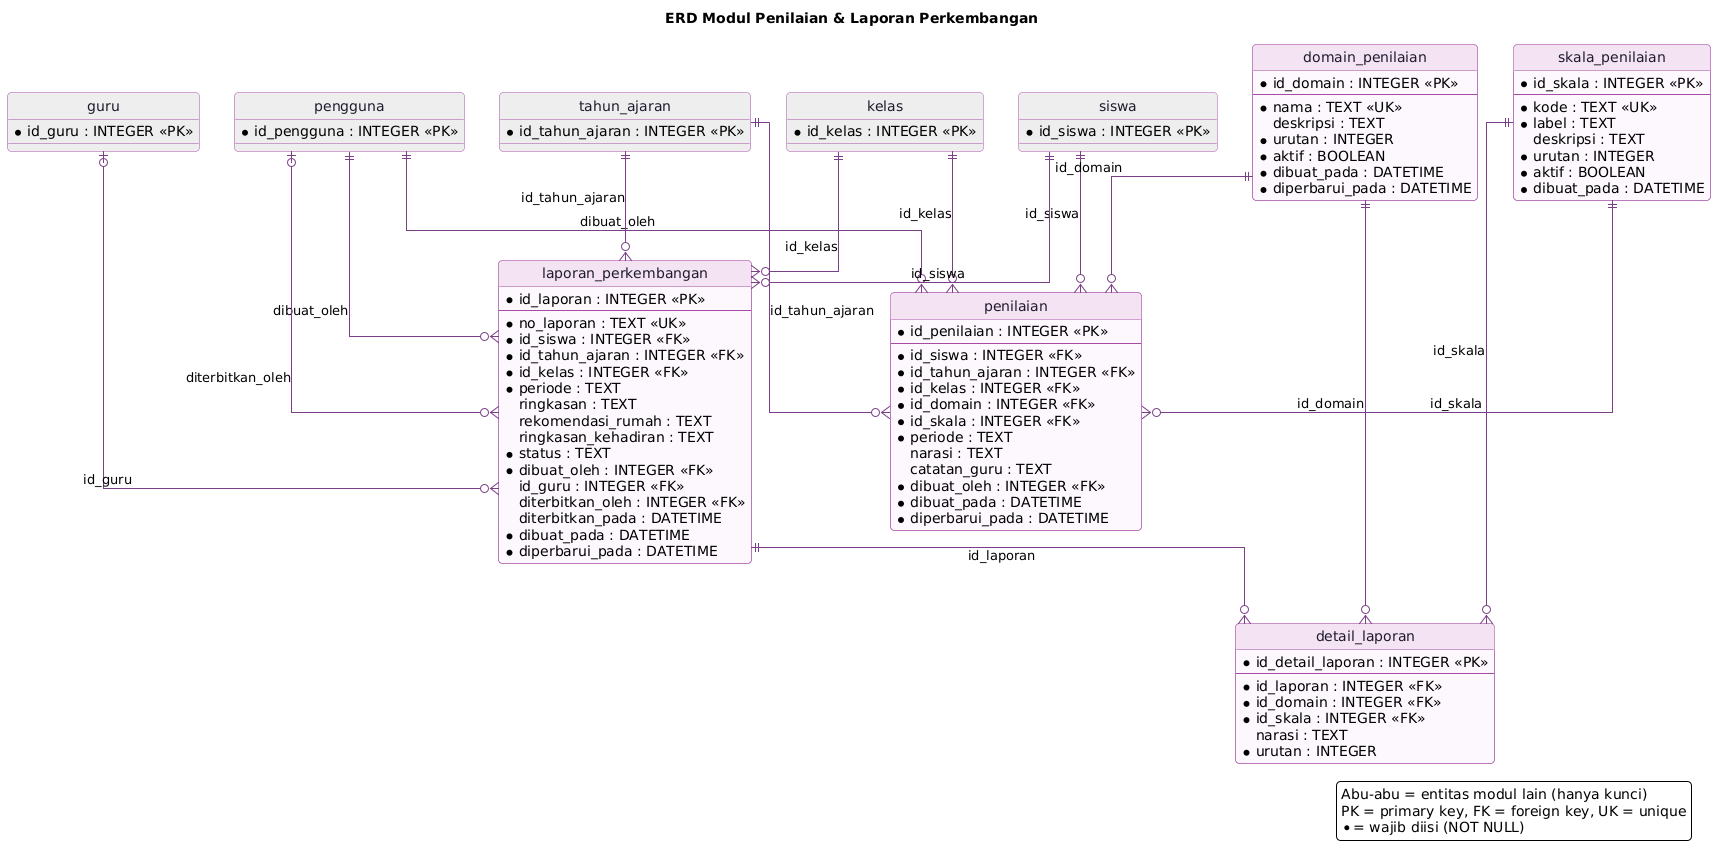

The diagram above was rendered by PlantUML. Its source (embedded in the PNG):
@startuml erd-penilaian
skinparam backgroundColor #FFFFFF
skinparam shadowing false
skinparam defaultFontName "DejaVu Sans"
skinparam roundCorner 8
skinparam linetype ortho
skinparam ArrowColor #7a3f86
skinparam class {
  BackgroundColor #FDF8FD
  BorderColor #A64CA6
  HeaderBackgroundColor #F3E3F3
  FontColor #1f1a2e
}
hide circle
title ERD Modul Penilaian & Laporan Perkembangan

entity "penilaian" as penilaian {
  * id_penilaian : INTEGER <<PK>>
  --
  * id_siswa : INTEGER <<FK>>
  * id_tahun_ajaran : INTEGER <<FK>>
  * id_kelas : INTEGER <<FK>>
  * id_domain : INTEGER <<FK>>
  * id_skala : INTEGER <<FK>>
  * periode : TEXT
    narasi : TEXT
    catatan_guru : TEXT
  * dibuat_oleh : INTEGER <<FK>>
  * dibuat_pada : DATETIME
  * diperbarui_pada : DATETIME
}

entity "siswa" as siswa #EEEEEE {
  * id_siswa : INTEGER <<PK>>
}

entity "tahun_ajaran" as tahun_ajaran #EEEEEE {
  * id_tahun_ajaran : INTEGER <<PK>>
}

entity "kelas" as kelas #EEEEEE {
  * id_kelas : INTEGER <<PK>>
}

entity "domain_penilaian" as domain_penilaian {
  * id_domain : INTEGER <<PK>>
  --
  * nama : TEXT <<UK>>
    deskripsi : TEXT
  * urutan : INTEGER
  * aktif : BOOLEAN
  * dibuat_pada : DATETIME
  * diperbarui_pada : DATETIME
}

entity "skala_penilaian" as skala_penilaian {
  * id_skala : INTEGER <<PK>>
  --
  * kode : TEXT <<UK>>
  * label : TEXT
    deskripsi : TEXT
  * urutan : INTEGER
  * aktif : BOOLEAN
  * dibuat_pada : DATETIME
}

entity "pengguna" as pengguna #EEEEEE {
  * id_pengguna : INTEGER <<PK>>
}

entity "laporan_perkembangan" as laporan_perkembangan {
  * id_laporan : INTEGER <<PK>>
  --
  * no_laporan : TEXT <<UK>>
  * id_siswa : INTEGER <<FK>>
  * id_tahun_ajaran : INTEGER <<FK>>
  * id_kelas : INTEGER <<FK>>
  * periode : TEXT
    ringkasan : TEXT
    rekomendasi_rumah : TEXT
    ringkasan_kehadiran : TEXT
  * status : TEXT
  * dibuat_oleh : INTEGER <<FK>>
    id_guru : INTEGER <<FK>>
    diterbitkan_oleh : INTEGER <<FK>>
    diterbitkan_pada : DATETIME
  * dibuat_pada : DATETIME
  * diperbarui_pada : DATETIME
}

entity "guru" as guru #EEEEEE {
  * id_guru : INTEGER <<PK>>
}

entity "detail_laporan" as detail_laporan {
  * id_detail_laporan : INTEGER <<PK>>
  --
  * id_laporan : INTEGER <<FK>>
  * id_domain : INTEGER <<FK>>
  * id_skala : INTEGER <<FK>>
    narasi : TEXT
  * urutan : INTEGER
}

siswa ||--o{ penilaian : id_siswa
tahun_ajaran ||--o{ penilaian : id_tahun_ajaran
kelas ||--o{ penilaian : id_kelas
domain_penilaian ||--o{ penilaian : id_domain
skala_penilaian ||--o{ penilaian : id_skala
pengguna ||--o{ penilaian : dibuat_oleh
siswa ||--o{ laporan_perkembangan : id_siswa
tahun_ajaran ||--o{ laporan_perkembangan : id_tahun_ajaran
kelas ||--o{ laporan_perkembangan : id_kelas
pengguna ||--o{ laporan_perkembangan : dibuat_oleh
pengguna |o--o{ laporan_perkembangan : diterbitkan_oleh
guru |o--o{ laporan_perkembangan : id_guru
laporan_perkembangan ||--o{ detail_laporan : id_laporan
domain_penilaian ||--o{ detail_laporan : id_domain
skala_penilaian ||--o{ detail_laporan : id_skala

legend right
  Abu-abu = entitas modul lain (hanya kunci)
  PK = primary key, FK = foreign key, UK = unique
  * = wajib diisi (NOT NULL)
endlegend
@enduml